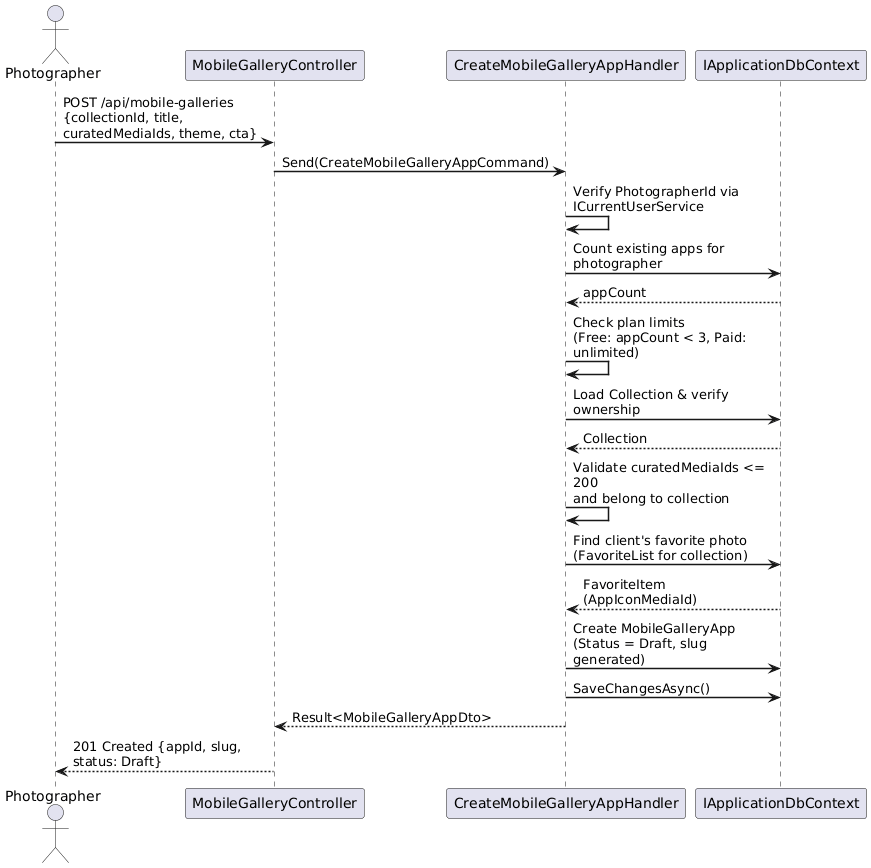

The diagram above was rendered by PlantUML. Its source (embedded in the PNG):
@startuml
skinparam sequenceArrowThickness 1.5
skinparam maxMessageSize 200

actor Photographer
participant "MobileGalleryController" as API
participant "CreateMobileGalleryAppHandler" as Handler
participant "IApplicationDbContext" as DB

Photographer -> API : POST /api/mobile-galleries\n{collectionId, title, curatedMediaIds, theme, cta}
API -> Handler : Send(CreateMobileGalleryAppCommand)

Handler -> Handler : Verify PhotographerId via ICurrentUserService
Handler -> DB : Count existing apps for photographer
DB --> Handler : appCount

Handler -> Handler : Check plan limits\n(Free: appCount < 3, Paid: unlimited)

Handler -> DB : Load Collection & verify ownership
DB --> Handler : Collection

Handler -> Handler : Validate curatedMediaIds <= 200\nand belong to collection

Handler -> DB : Find client's favorite photo\n(FavoriteList for collection)
DB --> Handler : FavoriteItem (AppIconMediaId)

Handler -> DB : Create MobileGalleryApp\n(Status = Draft, slug generated)
Handler -> DB : SaveChangesAsync()

Handler --> API : Result<MobileGalleryAppDto>
API --> Photographer : 201 Created {appId, slug, status: Draft}

@enduml